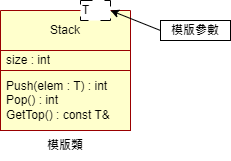

The diagram above was exported from draw.io. Its source (the exported page's mxGraphModel, read from the mxfile embedded in the PNG):
<mxGraphModel dx="521" dy="555" grid="1" gridSize="10" guides="1" tooltips="1" connect="1" arrows="1" fold="1" page="1" pageScale="1" pageWidth="827" pageHeight="1169" math="0" shadow="0">
  <root>
    <mxCell id="0" />
    <mxCell id="1" parent="0" />
    <mxCell id="CapqCtfV6R-hBP-XL71P-1" value="&lt;div style=&quot;&quot;&gt;&lt;span style=&quot;background-color: initial;&quot;&gt;Stack&lt;/span&gt;&lt;/div&gt;" style="swimlane;fontStyle=0;childLayout=stackLayout;horizontal=1;startSize=40;horizontalStack=0;resizeParent=1;resizeParentMax=0;resizeLast=0;collapsible=1;marginBottom=0;whiteSpace=wrap;html=1;align=center;strokeColor=#990000;fillColor=#FFFFCC;" parent="1" vertex="1">
      <mxGeometry x="260" y="190" width="130" height="120" as="geometry" />
    </mxCell>
    <mxCell id="CapqCtfV6R-hBP-XL71P-2" value="size : int" style="text;strokeColor=#990000;fillColor=#FFFFCC;align=left;verticalAlign=middle;spacingLeft=4;spacingRight=4;overflow=hidden;points=[[0,0.5],[1,0.5]];portConstraint=eastwest;rotatable=0;whiteSpace=wrap;html=1;" parent="CapqCtfV6R-hBP-XL71P-1" vertex="1">
      <mxGeometry y="40" width="130" height="20" as="geometry" />
    </mxCell>
    <mxCell id="CapqCtfV6R-hBP-XL71P-4" value="Push(elem : T) : int&lt;br&gt;Pop() : int&lt;br&gt;GetTop() : const T&amp;amp;" style="text;strokeColor=#990000;fillColor=#FFFFCC;align=left;verticalAlign=middle;spacingLeft=4;spacingRight=4;overflow=hidden;points=[[0,0.5],[1,0.5]];portConstraint=eastwest;rotatable=0;whiteSpace=wrap;html=1;" parent="CapqCtfV6R-hBP-XL71P-1" vertex="1">
      <mxGeometry y="60" width="130" height="60" as="geometry" />
    </mxCell>
    <mxCell id="CapqCtfV6R-hBP-XL71P-6" value="T" style="whiteSpace=wrap;html=1;shadow=0;dashed=1;align=left;dashPattern=12 12;strokeColor=#000000;fillColor=#FFFFFF;" parent="1" vertex="1">
      <mxGeometry x="340" y="180" width="30" height="20" as="geometry" />
    </mxCell>
    <mxCell id="CapqCtfV6R-hBP-XL71P-9" value="&lt;b&gt;模版類&lt;/b&gt;" style="text;html=1;strokeColor=none;fillColor=none;align=center;verticalAlign=middle;whiteSpace=wrap;rounded=0;" parent="1" vertex="1">
      <mxGeometry x="295" y="310" width="60" height="30" as="geometry" />
    </mxCell>
    <mxCell id="StBuRfnWWYTrrggM8yLu-1" value="&lt;b&gt;模版參數&lt;/b&gt;" style="rounded=0;whiteSpace=wrap;html=1;" vertex="1" parent="1">
      <mxGeometry x="420" y="200" width="70" height="20" as="geometry" />
    </mxCell>
    <mxCell id="StBuRfnWWYTrrggM8yLu-2" value="" style="endArrow=classic;html=1;rounded=0;entryX=1;entryY=0.5;entryDx=0;entryDy=0;exitX=0;exitY=0.5;exitDx=0;exitDy=0;" edge="1" parent="1" source="StBuRfnWWYTrrggM8yLu-1" target="CapqCtfV6R-hBP-XL71P-6">
      <mxGeometry width="50" height="50" relative="1" as="geometry">
        <mxPoint x="320" y="310" as="sourcePoint" />
        <mxPoint x="370" y="260" as="targetPoint" />
        <Array as="points" />
      </mxGeometry>
    </mxCell>
  </root>
</mxGraphModel>